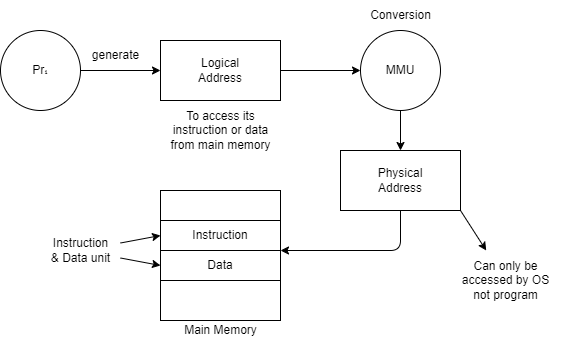

The diagram above was exported from draw.io. Its source (the exported page's mxGraphModel, read from the mxfile embedded in the PNG):
<mxGraphModel dx="492" dy="611" grid="1" gridSize="10" guides="1" tooltips="1" connect="1" arrows="1" fold="1" page="1" pageScale="1" pageWidth="850" pageHeight="1100" math="0" shadow="0">
  <root>
    <mxCell id="0" />
    <mxCell id="1" parent="0" />
    <mxCell id="4" style="edgeStyle=none;html=1;exitX=1;exitY=0.5;exitDx=0;exitDy=0;entryX=0;entryY=0.5;entryDx=0;entryDy=0;" edge="1" parent="1" source="2" target="3">
      <mxGeometry relative="1" as="geometry" />
    </mxCell>
    <mxCell id="2" value="Pr₁" style="ellipse;whiteSpace=wrap;html=1;aspect=fixed;" vertex="1" parent="1">
      <mxGeometry x="40" y="160" width="80" height="80" as="geometry" />
    </mxCell>
    <mxCell id="6" style="edgeStyle=none;html=1;exitX=1;exitY=0.5;exitDx=0;exitDy=0;entryX=0;entryY=0.5;entryDx=0;entryDy=0;" edge="1" parent="1" source="3" target="5">
      <mxGeometry relative="1" as="geometry" />
    </mxCell>
    <mxCell id="3" value="Logical&lt;br&gt;Address" style="rounded=0;whiteSpace=wrap;html=1;" vertex="1" parent="1">
      <mxGeometry x="200" y="170" width="120" height="60" as="geometry" />
    </mxCell>
    <mxCell id="8" style="edgeStyle=none;html=1;exitX=0.5;exitY=1;exitDx=0;exitDy=0;entryX=0.5;entryY=0;entryDx=0;entryDy=0;" edge="1" parent="1" source="5" target="7">
      <mxGeometry relative="1" as="geometry" />
    </mxCell>
    <mxCell id="5" value="MMU" style="ellipse;whiteSpace=wrap;html=1;aspect=fixed;" vertex="1" parent="1">
      <mxGeometry x="400" y="160" width="80" height="80" as="geometry" />
    </mxCell>
    <mxCell id="15" style="edgeStyle=none;html=1;exitX=0.5;exitY=1;exitDx=0;exitDy=0;entryX=1;entryY=0;entryDx=0;entryDy=0;" edge="1" parent="1" source="7" target="14">
      <mxGeometry relative="1" as="geometry">
        <Array as="points">
          <mxPoint x="440" y="380" />
        </Array>
      </mxGeometry>
    </mxCell>
    <mxCell id="18" style="edgeStyle=none;html=1;exitX=1;exitY=1;exitDx=0;exitDy=0;" edge="1" parent="1" source="7" target="17">
      <mxGeometry relative="1" as="geometry" />
    </mxCell>
    <mxCell id="7" value="Physical&lt;br&gt;Address" style="rounded=0;whiteSpace=wrap;html=1;" vertex="1" parent="1">
      <mxGeometry x="380" y="280" width="120" height="60" as="geometry" />
    </mxCell>
    <mxCell id="9" value="generate" style="text;html=1;align=center;verticalAlign=middle;resizable=0;points=[];autosize=1;strokeColor=none;fillColor=none;" vertex="1" parent="1">
      <mxGeometry x="120" y="170" width="70" height="30" as="geometry" />
    </mxCell>
    <mxCell id="10" value="Conversion" style="text;html=1;align=center;verticalAlign=middle;resizable=0;points=[];autosize=1;strokeColor=none;fillColor=none;" vertex="1" parent="1">
      <mxGeometry x="400" y="130" width="80" height="30" as="geometry" />
    </mxCell>
    <mxCell id="11" value="To access its&lt;br&gt;instruction or data&lt;br&gt;from main memory" style="text;html=1;align=center;verticalAlign=middle;resizable=0;points=[];autosize=1;strokeColor=none;fillColor=none;" vertex="1" parent="1">
      <mxGeometry x="200" y="230" width="120" height="60" as="geometry" />
    </mxCell>
    <mxCell id="12" value="" style="rounded=0;whiteSpace=wrap;html=1;" vertex="1" parent="1">
      <mxGeometry x="200" y="320" width="120" height="130" as="geometry" />
    </mxCell>
    <mxCell id="13" value="Instruction" style="rounded=0;whiteSpace=wrap;html=1;" vertex="1" parent="1">
      <mxGeometry x="200" y="350" width="120" height="30" as="geometry" />
    </mxCell>
    <mxCell id="14" value="Data" style="rounded=0;whiteSpace=wrap;html=1;" vertex="1" parent="1">
      <mxGeometry x="200" y="380" width="120" height="30" as="geometry" />
    </mxCell>
    <mxCell id="16" value="Main Memory" style="text;html=1;align=center;verticalAlign=middle;resizable=0;points=[];autosize=1;strokeColor=none;fillColor=none;" vertex="1" parent="1">
      <mxGeometry x="210" y="445" width="100" height="30" as="geometry" />
    </mxCell>
    <mxCell id="17" value="Can only be &lt;br&gt;accessed by OS&lt;br&gt;not program" style="text;html=1;align=center;verticalAlign=middle;resizable=0;points=[];autosize=1;strokeColor=none;fillColor=none;" vertex="1" parent="1">
      <mxGeometry x="490" y="380" width="110" height="60" as="geometry" />
    </mxCell>
    <mxCell id="20" style="edgeStyle=none;html=1;entryX=0;entryY=0.5;entryDx=0;entryDy=0;" edge="1" parent="1" source="19" target="13">
      <mxGeometry relative="1" as="geometry" />
    </mxCell>
    <mxCell id="21" style="edgeStyle=none;html=1;entryX=0;entryY=0.5;entryDx=0;entryDy=0;" edge="1" parent="1" source="19" target="14">
      <mxGeometry relative="1" as="geometry" />
    </mxCell>
    <mxCell id="19" value="Instruction&lt;br&gt;&amp;amp; Data unit" style="text;html=1;align=center;verticalAlign=middle;resizable=0;points=[];autosize=1;strokeColor=none;fillColor=none;rotation=0;" vertex="1" parent="1">
      <mxGeometry x="80" y="360" width="80" height="40" as="geometry" />
    </mxCell>
  </root>
</mxGraphModel>